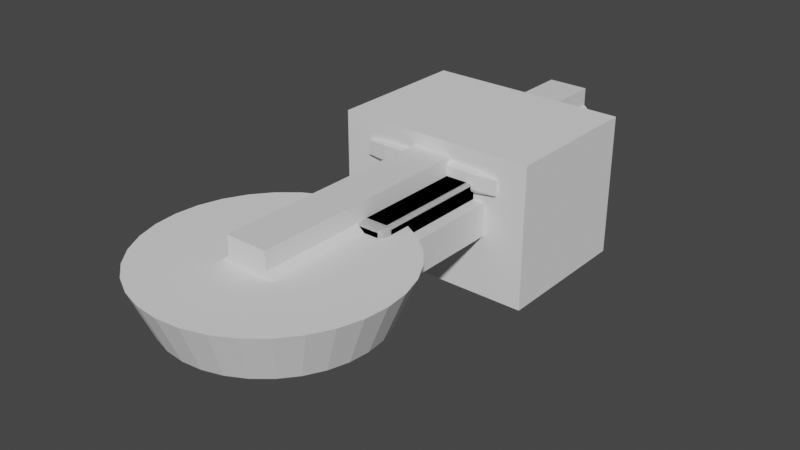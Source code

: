 # Source: deutsch_trim_servo_bracket.blend  (saved by Blender 3.2.14; exported with 4.5.12 LTS)
import bpy
from mathutils import Matrix  # noqa: F401  (used for matrix-valued properties, if any)

bpy.ops.wm.read_factory_settings(use_empty=True)
scene = bpy.context.scene
scene.name = 'Scene'

# ---- collections
col_collection = bpy.data.collections.new('Collection'); scene.collection.children.link(col_collection)

# ---- materials (node trees are filled in below, after node groups)
mat_material = bpy.data.materials.new('Material')
mat_material.alpha_threshold = 0.0
mat_material.use_transparent_shadow = False
mat_material.roughness = 0.5
mat_material.line_color = (0.0, 0.0, 0.0, 1.0)

# ---- material node trees
mat_material.use_nodes = True; mat_material.node_tree.nodes.clear()
_N = mat_material.node_tree.nodes; _L = mat_material.node_tree.links
n0 = _N.new('ShaderNodeOutputMaterial'); n0.name = 'Material Output'; n0.location = (300, 300)
n1 = _N.new('ShaderNodeBsdfPrincipled'); n1.name = 'Principled BSDF'; n1.location = (10, 300)
n1.distribution = 'GGX'
n1.subsurface_method = 'RANDOM_WALK_SKIN'
n1.inputs[3].default_value = 1.45
n1.inputs[27].default_value = (0.0, 0.0, 0.0, 1.0)
n1.inputs[28].default_value = 1.0
_L.new(n1.outputs[0], n0.inputs[0])
n0.is_active_output = True

# ---- world
world_world = bpy.data.worlds.new('World'); scene.world = world_world
world_world.use_nodes = True; world_world.node_tree.nodes.clear()
_N = world_world.node_tree.nodes; _L = world_world.node_tree.links
n0 = _N.new('ShaderNodeOutputWorld'); n0.name = 'World Output'; n0.location = (300, 300)
n1 = _N.new('ShaderNodeBackground'); n1.name = 'Background'; n1.location = (10, 300)
n1.inputs[0].default_value = (0.05088, 0.05088, 0.05088, 1.0)
_L.new(n1.outputs[0], n0.inputs[0])
n0.is_active_output = True
world_world.color = (0.05088, 0.05088, 0.05088)
world_world.use_sun_shadow = False
world_world.sun_shadow_jitter_overblur = 0.0

# ---- meshes
me_cube = bpy.data.meshes.new('Cube')
me_cube.from_pydata([(1.0, 1.0, 1.7), (1.0, 1.0, 0.0), (1.0, -1.096, 1.7), (1.0, -1.096, 0.0), (-1.0, 1.0, 1.7), (-1.0, 1.0, 0.0), (-1.0, -1.096, 1.7), (-1.0, -1.096, 0.0)], [], [(0, 4, 6, 2), (3, 2, 6, 7), (7, 6, 4, 5), (5, 1, 3, 7), (1, 0, 2, 3), (5, 4, 0, 1)])
_uv = me_cube.uv_layers.new(name='UVMap')
_uv.uv.foreach_set('vector', [0.625, 0.5, 0.875, 0.5, 0.875, 0.75, 0.625, 0.75, 0.375, 0.75, 0.625, 0.75, 0.625, 1.0, 0.375, 1.0, 0.375, 0.0, 0.625, 0.0, 0.625, 0.25, 0.375, 0.25, 0.125, 0.5, 0.375, 0.5, 0.375, 0.75, 0.125, 0.75, 0.375, 0.5, 0.625, 0.5, 0.625, 0.75, 0.375, 0.75, 0.375, 0.25, 0.625, 0.25, 0.625, 0.5, 0.375, 0.5])
me_cube.materials.append(mat_material)
me_cube.use_mirror_vertex_groups = False
me_cube.update()
me_cube_001 = bpy.data.meshes.new('Cube.001')
me_cube_001.from_pydata([(1.0, 1.0, 2.0), (1.0, 1.0, 0.0), (1.0, -1.0, 2.0), (1.0, -1.0, 0.0), (-1.0, 1.0, 2.0), (-1.0, 1.0, 0.0), (-1.0, -1.0, 2.0), (-1.0, -1.0, 0.0)], [], [(0, 4, 6, 2), (3, 2, 6, 7), (7, 6, 4, 5), (5, 1, 3, 7), (1, 0, 2, 3), (5, 4, 0, 1)])
_uv = me_cube_001.uv_layers.new(name='UVMap')
_uv.uv.foreach_set('vector', [0.625, 0.5, 0.875, 0.5, 0.875, 0.75, 0.625, 0.75, 0.375, 0.75, 0.625, 0.75, 0.625, 1.0, 0.375, 1.0, 0.375, 0.0, 0.625, 0.0, 0.625, 0.25, 0.375, 0.25, 0.125, 0.5, 0.375, 0.5, 0.375, 0.75, 0.125, 0.75, 0.375, 0.5, 0.625, 0.5, 0.625, 0.75, 0.375, 0.75, 0.375, 0.25, 0.625, 0.25, 0.625, 0.5, 0.375, 0.5])
me_cube_001.materials.append(mat_material)
me_cube_001.use_mirror_vertex_groups = False
me_cube_001.update()
me_cube_002 = bpy.data.meshes.new('Cube.002')
me_cube_002.from_pydata([(1.0, 1.0, 2.0), (1.0, 1.24, 0.0), (1.0, -1.626, 2.0), (1.0, -1.626, 0.0), (-1.0, 1.24, 0.0), (-1.0, -1.626, 2.0), (-1.0, -1.626, 0.0), (-1.0, 1.0, 2.0)], [], [(5, 7, 4, 6), (1, 0, 2, 3), (3, 2, 5, 6), (1, 4, 7, 0), (3, 6, 4, 1), (2, 0, 7, 5)])
_uv = me_cube_002.uv_layers.new(name='UVMap')
_uv.uv.foreach_set('vector', [0.0, 0.0, 0.0, 0.0, 0.0, 0.0, 0.0, 0.0, 0.375, 0.5, 0.625, 0.5, 0.625, 0.75, 0.375, 0.75, 0.375, 0.75, 0.625, 0.75, 0.0, 0.0, 0.0, 0.0, 0.375, 0.5, 0.0, 0.0, 0.0, 0.0, 0.625, 0.5, 0.375, 0.75, 0.0, 0.0, 0.0, 0.0, 0.375, 0.5, 0.625, 0.75, 0.625, 0.5, 0.0, 0.0, 0.0, 0.0])
me_cube_002.materials.append(mat_material)
me_cube_002.use_mirror_vertex_groups = False
me_cube_002.update()
me_cube_003 = bpy.data.meshes.new('Cube.003')
me_cube_003.from_pydata([(1.0, 1.0, 2.0), (0.6648, 1.0, 0.0), (1.0, -1.0, 2.0), (0.6648, -1.0, 0.0), (-1.0, 1.0, 2.0), (-0.6648, 1.0, 0.0), (-1.0, -1.0, 2.0), (-0.6648, -1.0, 0.0), (-0.6648, 1.0, -3.62), (-0.6648, -1.0, -3.62), (0.6648, 1.0, -3.62), (0.6648, -1.0, -3.62), (0.9982, 1.0, 1.783), (-0.9982, -1.0, 1.783), (0.9982, -1.0, 1.783), (-0.9982, 1.0, 1.783)], [], [(0, 4, 6, 2), (14, 2, 6, 13), (13, 6, 4, 15), (7, 5, 8, 9), (12, 0, 2, 14), (15, 4, 0, 12), (8, 10, 11, 9), (1, 3, 11, 10), (5, 1, 10, 8), (3, 7, 9, 11), (5, 15, 12, 1), (1, 12, 14, 3), (7, 13, 15, 5), (3, 14, 13, 7)])
_uv = me_cube_003.uv_layers.new(name='UVMap')
_uv.uv.foreach_set('vector', [0.625, 0.5, 0.875, 0.5, 0.875, 0.75, 0.625, 0.75, 0.5979, 0.75, 0.625, 0.75, 0.625, 1.0, 0.5979, 1.0, 0.5979, 0.0, 0.625, 0.0, 0.625, 0.25, 0.5979, 0.25, 0.375, 0.0, 0.375, 0.25, 0.375, 0.25, 0.375, 0.0, 0.5979, 0.5, 0.625, 0.5, 0.625, 0.75, 0.5979, 0.75, 0.5979, 0.25, 0.625, 0.25, 0.625, 0.5, 0.5979, 0.5, 0.125, 0.5, 0.375, 0.5, 0.375, 0.75, 0.125, 0.75, 0.375, 0.5, 0.375, 0.75, 0.375, 0.75, 0.375, 0.5, 0.375, 0.25, 0.375, 0.5, 0.375, 0.5, 0.375, 0.25, 0.375, 0.75, 0.375, 1.0, 0.375, 1.0, 0.375, 0.75, 0.375, 0.25, 0.5979, 0.25, 0.5979, 0.5, 0.375, 0.5, 0.375, 0.5, 0.5979, 0.5, 0.5979, 0.75, 0.375, 0.75, 0.375, 0.0, 0.5979, 0.0, 0.5979, 0.25, 0.375, 0.25, 0.375, 0.75, 0.5979, 0.75, 0.5979, 1.0, 0.375, 1.0])
me_cube_003.materials.append(mat_material)
me_cube_003.use_mirror_vertex_groups = False
me_cube_003.update()
me_cube_006 = bpy.data.meshes.new('Cube.006')
me_cube_006.from_pydata([(-1.0, -1.0, -1.0), (-1.0, -1.0, 1.0), (-1.0, 1.0, -1.0), (-1.0, 1.0, 1.0), (1.0, -1.0, -1.0), (1.0, -1.0, 1.0), (1.0, 1.0, -1.0), (1.0, 1.0, 1.0)], [], [(0, 1, 3, 2), (2, 3, 7, 6), (6, 7, 5, 4), (4, 5, 1, 0), (2, 6, 4, 0), (7, 3, 1, 5)])
_uv = me_cube_006.uv_layers.new(name='UVMap')
_uv.uv.foreach_set('vector', [0.375, 0.0, 0.625, 0.0, 0.625, 0.25, 0.375, 0.25, 0.375, 0.25, 0.625, 0.25, 0.625, 0.5, 0.375, 0.5, 0.375, 0.5, 0.625, 0.5, 0.625, 0.75, 0.375, 0.75, 0.375, 0.75, 0.625, 0.75, 0.625, 1.0, 0.375, 1.0, 0.125, 0.5, 0.375, 0.5, 0.375, 0.75, 0.125, 0.75, 0.625, 0.5, 0.875, 0.5, 0.875, 0.75, 0.625, 0.75])
me_cube_006.update()
me_cube_005 = bpy.data.meshes.new('Cube.005')
me_cube_005.from_pydata([(-1.0, -4.647, 5.803), (-1.0, -4.647, 7.803), (-1.0, -2.647, 5.803), (-1.0, -2.647, 7.803), (1.0, -4.647, 5.803), (1.0, -4.647, 7.803), (1.0, -2.647, 5.803), (1.0, -2.647, 7.803)], [], [(0, 1, 3, 2), (2, 3, 7, 6), (6, 7, 5, 4), (4, 5, 1, 0), (2, 6, 4, 0), (7, 3, 1, 5)])
_uv = me_cube_005.uv_layers.new(name='UVMap')
_uv.uv.foreach_set('vector', [0.375, 0.0, 0.625, 0.0, 0.625, 0.25, 0.375, 0.25, 0.375, 0.25, 0.625, 0.25, 0.625, 0.5, 0.375, 0.5, 0.375, 0.5, 0.625, 0.5, 0.625, 0.75, 0.375, 0.75, 0.375, 0.75, 0.625, 0.75, 0.625, 1.0, 0.375, 1.0, 0.125, 0.5, 0.375, 0.5, 0.375, 0.75, 0.125, 0.75, 0.625, 0.5, 0.875, 0.5, 0.875, 0.75, 0.625, 0.75])
me_cube_005.update()
me_cube_007 = bpy.data.meshes.new('Cube.007')
me_cube_007.from_pydata([(-1.0, 0.0, -1.0), (-1.0, 0.0, 1.0), (-1.0, 2.0, -1.0), (-1.0, 2.0, 1.0), (1.0, 0.0, -1.0), (1.0, 0.0, 1.0), (1.0, 2.0, -1.0), (1.0, 2.0, 1.0)], [], [(0, 1, 3, 2), (2, 3, 7, 6), (6, 7, 5, 4), (4, 5, 1, 0), (2, 6, 4, 0), (7, 3, 1, 5)])
_uv = me_cube_007.uv_layers.new(name='UVMap')
_uv.uv.foreach_set('vector', [0.375, 0.0, 0.625, 0.0, 0.625, 0.25, 0.375, 0.25, 0.375, 0.25, 0.625, 0.25, 0.625, 0.5, 0.375, 0.5, 0.375, 0.5, 0.625, 0.5, 0.625, 0.75, 0.375, 0.75, 0.375, 0.75, 0.625, 0.75, 0.625, 1.0, 0.375, 1.0, 0.125, 0.5, 0.375, 0.5, 0.375, 0.75, 0.125, 0.75, 0.625, 0.5, 0.875, 0.5, 0.875, 0.75, 0.625, 0.75])
me_cube_007.update()
me_cylinder = bpy.data.meshes.new('Cylinder')
me_cylinder.from_pydata([(-3.476e-09, 0.8334, -1.0), (0.0, 1.0, 1.0), (0.1626, 0.8174, -1.0), (0.1951, 0.9808, 1.0), (0.3189, 0.7699, -1.0), (0.3827, 0.9239, 1.0), (0.463, 0.6929, -1.0), (0.5556, 0.8315, 1.0), (0.5893, 0.5893, -1.0), (0.7071, 0.7071, 1.0), (0.6929, 0.463, -1.0), (0.8315, 0.5556, 1.0), (0.7699, 0.3189, -1.0), (0.9239, 0.3827, 1.0), (0.8174, 0.1626, -1.0), (0.9808, 0.1951, 1.0), (0.8334, -7.615e-08, -1.0), (1.0, -4.371e-08, 1.0), (0.8174, -0.1626, -1.0), (0.9808, -0.1951, 1.0), (0.7699, -0.3189, -1.0), (0.9239, -0.3827, 1.0), (0.6929, -0.463, -1.0), (0.8315, -0.5556, 1.0), (0.5893, -0.5893, -1.0), (0.7071, -0.7071, 1.0), (0.463, -0.6929, -1.0), (0.5556, -0.8315, 1.0), (0.3189, -0.7699, -1.0), (0.3827, -0.9239, 1.0), (0.1626, -0.8174, -1.0), (0.1951, -0.9808, 1.0), (-7.633e-08, -0.8334, -1.0), (-8.742e-08, -1.0, 1.0), (-0.1626, -0.8174, -1.0), (-0.1951, -0.9808, 1.0), (-0.3189, -0.7699, -1.0), (-0.3827, -0.9239, 1.0), (-0.463, -0.6929, -1.0), (-0.5556, -0.8315, 1.0), (-0.5893, -0.5893, -1.0), (-0.7071, -0.7071, 1.0), (-0.6929, -0.463, -1.0), (-0.8315, -0.5556, 1.0), (-0.7699, -0.3189, -1.0), (-0.9239, -0.3827, 1.0), (-0.8174, -0.1626, -1.0), (-0.9808, -0.1951, 1.0), (-0.8334, -2.979e-08, -1.0), (-1.0, 1.192e-08, 1.0), (-0.8174, 0.1626, -1.0), (-0.9808, 0.1951, 1.0), (-0.7699, 0.3189, -1.0), (-0.9239, 0.3827, 1.0), (-0.6929, 0.463, -1.0), (-0.8315, 0.5556, 1.0), (-0.5893, 0.5893, -1.0), (-0.7071, 0.7071, 1.0), (-0.463, 0.6929, -1.0), (-0.5556, 0.8315, 1.0), (-0.3189, 0.7699, -1.0), (-0.3827, 0.9239, 1.0), (-0.1626, 0.8174, -1.0), (-0.1951, 0.9808, 1.0)], [], [(0, 1, 3, 2), (2, 3, 5, 4), (4, 5, 7, 6), (6, 7, 9, 8), (8, 9, 11, 10), (10, 11, 13, 12), (12, 13, 15, 14), (14, 15, 17, 16), (16, 17, 19, 18), (18, 19, 21, 20), (20, 21, 23, 22), (22, 23, 25, 24), (24, 25, 27, 26), (26, 27, 29, 28), (28, 29, 31, 30), (30, 31, 33, 32), (32, 33, 35, 34), (34, 35, 37, 36), (36, 37, 39, 38), (38, 39, 41, 40), (40, 41, 43, 42), (42, 43, 45, 44), (44, 45, 47, 46), (46, 47, 49, 48), (48, 49, 51, 50), (50, 51, 53, 52), (52, 53, 55, 54), (54, 55, 57, 56), (56, 57, 59, 58), (58, 59, 61, 60), (3, 1, 63, 61, 59, 57, 55, 53, 51, 49, 47, 45, 43, 41, 39, 37, 35, 33, 31, 29, 27, 25, 23, 21, 19, 17, 15, 13, 11, 9, 7, 5), (60, 61, 63, 62), (62, 63, 1, 0), (0, 2, 4, 6, 8, 10, 12, 14, 16, 18, 20, 22, 24, 26, 28, 30, 32, 34, 36, 38, 40, 42, 44, 46, 48, 50, 52, 54, 56, 58, 60, 62)])
_uv = me_cylinder.uv_layers.new(name='UVMap')
_uv.uv.foreach_set('vector', [1.0, 0.5, 1.0, 1.0, 0.9688, 1.0, 0.9688, 0.5, 0.9688, 0.5, 0.9688, 1.0, 0.9375, 1.0, 0.9375, 0.5, 0.9375, 0.5, 0.9375, 1.0, 0.9062, 1.0, 0.9062, 0.5, 0.9062, 0.5, 0.9062, 1.0, 0.875, 1.0, 0.875, 0.5, 0.875, 0.5, 0.875, 1.0, 0.8438, 1.0, 0.8438, 0.5, 0.8438, 0.5, 0.8438, 1.0, 0.8125, 1.0, 0.8125, 0.5, 0.8125, 0.5, 0.8125, 1.0, 0.7812, 1.0, 0.7812, 0.5, 0.7812, 0.5, 0.7812, 1.0, 0.75, 1.0, 0.75, 0.5, 0.75, 0.5, 0.75, 1.0, 0.7188, 1.0, 0.7188, 0.5, 0.7188, 0.5, 0.7188, 1.0, 0.6875, 1.0, 0.6875, 0.5, 0.6875, 0.5, 0.6875, 1.0, 0.6562, 1.0, 0.6562, 0.5, 0.6562, 0.5, 0.6562, 1.0, 0.625, 1.0, 0.625, 0.5, 0.625, 0.5, 0.625, 1.0, 0.5938, 1.0, 0.5938, 0.5, 0.5938, 0.5, 0.5938, 1.0, 0.5625, 1.0, 0.5625, 0.5, 0.5625, 0.5, 0.5625, 1.0, 0.5312, 1.0, 0.5312, 0.5, 0.5312, 0.5, 0.5312, 1.0, 0.5, 1.0, 0.5, 0.5, 0.5, 0.5, 0.5, 1.0, 0.4688, 1.0, 0.4688, 0.5, 0.4688, 0.5, 0.4688, 1.0, 0.4375, 1.0, 0.4375, 0.5, 0.4375, 0.5, 0.4375, 1.0, 0.4062, 1.0, 0.4062, 0.5, 0.4062, 0.5, 0.4062, 1.0, 0.375, 1.0, 0.375, 0.5, 0.375, 0.5, 0.375, 1.0, 0.3438, 1.0, 0.3438, 0.5, 0.3438, 0.5, 0.3438, 1.0, 0.3125, 1.0, 0.3125, 0.5, 0.3125, 0.5, 0.3125, 1.0, 0.2812, 1.0, 0.2812, 0.5, 0.2812, 0.5, 0.2812, 1.0, 0.25, 1.0, 0.25, 0.5, 0.25, 0.5, 0.25, 1.0, 0.2188, 1.0, 0.2188, 0.5, 0.2188, 0.5, 0.2188, 1.0, 0.1875, 1.0, 0.1875, 0.5, 0.1875, 0.5, 0.1875, 1.0, 0.1562, 1.0, 0.1562, 0.5, 0.1562, 0.5, 0.1562, 1.0, 0.125, 1.0, 0.125, 0.5, 0.125, 0.5, 0.125, 1.0, 0.09375, 1.0, 0.09375, 0.5, 0.09375, 0.5, 0.09375, 1.0, 0.0625, 1.0, 0.0625, 0.5, 0.2968, 0.4854, 0.25, 0.49, 0.2032, 0.4854, 0.1582, 0.4717, 0.1167, 0.4496, 0.08029, 0.4197, 0.05045, 0.3833, 0.02827, 0.3418, 0.01461, 0.2968, 0.01, 0.25, 0.01461, 0.2032, 0.02827, 0.1582, 0.05045, 0.1167, 0.08029, 0.08029, 0.1167, 0.05045, 0.1582, 0.02827, 0.2032, 0.01461, 0.25, 0.01, 0.2968, 0.01461, 0.3418, 0.02827, 0.3833, 0.05045, 0.4197, 0.08029, 0.4496, 0.1167, 0.4717, 0.1582, 0.4854, 0.2032, 0.49, 0.25, 0.4854, 0.2968, 0.4717, 0.3418, 0.4496, 0.3833, 0.4197, 0.4197, 0.3833, 0.4496, 0.3418, 0.4717, 0.0625, 0.5, 0.0625, 1.0, 0.03125, 1.0, 0.03125, 0.5, 0.03125, 0.5, 0.03125, 1.0, 0.0, 1.0, 0.0, 0.5, 0.75, 0.49, 0.7968, 0.4854, 0.8418, 0.4717, 0.8833, 0.4496, 0.9197, 0.4197, 0.9496, 0.3833, 0.9717, 0.3418, 0.9854, 0.2968, 0.99, 0.25, 0.9854, 0.2032, 0.9717, 0.1582, 0.9496, 0.1167, 0.9197, 0.08029, 0.8833, 0.05045, 0.8418, 0.02827, 0.7968, 0.01461, 0.75, 0.01, 0.7032, 0.01461, 0.6582, 0.02827, 0.6167, 0.05045, 0.5803, 0.08029, 0.5504, 0.1167, 0.5283, 0.1582, 0.5146, 0.2032, 0.51, 0.25, 0.5146, 0.2968, 0.5283, 0.3418, 0.5504, 0.3833, 0.5803, 0.4197, 0.6167, 0.4496, 0.6582, 0.4717, 0.7032, 0.4854])
me_cylinder.update()

# ---- objects
ob_cube = bpy.data.objects.new('Cube', me_cube)
ob_cube_001 = bpy.data.objects.new('Cube.001', me_cube_001)
ob_cube_002 = bpy.data.objects.new('Cube.002', me_cube_002)
ob_cube_003 = bpy.data.objects.new('Cube.003', me_cube_003)
ob_cube_005 = bpy.data.objects.new('Cube.005', me_cube_006)
ob_cube_004 = bpy.data.objects.new('Cube.004', me_cube_005)
ob_cube_006 = bpy.data.objects.new('Cube.006', me_cube_007)
ob_cylinder = bpy.data.objects.new('Cylinder', me_cylinder)

# ---- transforms, parenting, visibility, modifiers, constraints
ob_cube.location = (0.0, 0.0, 0.0)
ob_cube.scale = (10.0, 24.0, 5.0)
ob_cube.lock_rotations_4d = False
ob_cube.empty_display_type = 'ARROWS'
ob_cube.lineart.crease_threshold = 0.0
_m = ob_cube.modifiers.new('Bevel', 'BEVEL')
_m.segments = 4
_m = ob_cube.modifiers.new('Boolean', 'BOOLEAN')
_m.object = ob_cube_001
_m = ob_cube.modifiers.new('Boolean.001', 'BOOLEAN')
_m.object = ob_cube_002
_m = ob_cube.modifiers.new('Boolean.002', 'BOOLEAN')
_m.object = ob_cube_003
_m = ob_cube.modifiers.new('Boolean.003', 'BOOLEAN')
_m.object = ob_cube_004
_m = ob_cube.modifiers.new('Boolean.004', 'BOOLEAN')
_m.object = ob_cube_005
_m = ob_cube.modifiers.new('Boolean.005', 'BOOLEAN')
_m.object = ob_cube_006
_m = ob_cube.modifiers.new('Mirror', 'MIRROR')
_m.use_axis = (True, True, False)
ob_cube_001.location = (0.0, -2.925, 3.0)
ob_cube_001.scale = (12.5, 20.0, 1.0)
ob_cube_001.lock_rotations_4d = False
ob_cube_001.empty_display_type = 'ARROWS'
ob_cube_001.lineart.crease_threshold = 0.0
ob_cube_002.location = (0.0, 0.0, -2.0)
ob_cube_002.scale = (12.5, 18.75, 2.5)
ob_cube_002.lock_rotations_4d = False
ob_cube_002.empty_display_type = 'ARROWS'
ob_cube_002.lineart.crease_threshold = 0.0
_m = ob_cube_002.modifiers.new('Boolean', 'BOOLEAN')
_m.object = ob_cylinder
ob_cube_003.location = (0.0, 0.0, 8.286)
ob_cube_003.rotation_euler = (0.0, 3.142, 0.0)
ob_cube_003.scale = (6.571, 48.23, 1.05)
ob_cube_003.lock_rotations_4d = False
ob_cube_003.empty_display_type = 'ARROWS'
ob_cube_003.lineart.crease_threshold = 0.0
ob_cube_005.location = (0.0, 0.0, 8.997)
ob_cube_005.scale = (15.29, 1.0, 2.155)
_m = ob_cube_005.modifiers.new('Bevel', 'BEVEL')
_m.width = 0.28
_m.width_pct = 0.28
ob_cube_004.location = (0.0, 0.0, 0.0)
ob_cube_004.scale = (3.463, 4.591, 1.0)
_m = ob_cube_004.modifiers.new('Bevel', 'BEVEL')
_m.width = 0.4
_m.width_pct = 0.4
_m.segments = 2
ob_cube_006.location = (0.0, 0.0, 0.0)
ob_cube_006.scale = (21.45, 15.56, 15.0)
ob_cylinder.location = (0.0, -42.29, 1.958)
ob_cylinder.scale = (25.0, 25.0, 5.0)

# ---- collection membership
col_collection.objects.link(ob_cube)
col_collection.objects.link(ob_cube_001)
col_collection.objects.link(ob_cube_002)
col_collection.objects.link(ob_cube_003)
col_collection.objects.link(ob_cube_005)
col_collection.objects.link(ob_cube_004)
col_collection.objects.link(ob_cube_006)
col_collection.objects.link(ob_cylinder)

# ---- scene / render settings (as saved in the file)
scene.frame_start = 1; scene.frame_end = 250; scene.frame_set(1)
scene.render.engine = 'BLENDER_EEVEE_NEXT'
scene.cycles.sampling_pattern = 'TABULATED_SOBOL'
scene.cycles.use_light_tree = False
scene.view_settings.view_transform = 'Filmic'
bpy.context.view_layer.update()

# ---- added for rendering (the .blend has no active camera and no usable light): camera, sun
cam_auto = bpy.data.cameras.new('AutoCamera')
cam_auto.lens = 50.0
cam_auto.sensor_width = 36.0
cam_auto.clip_end = 2101.16
ob_auto_camera = bpy.data.objects.new('AutoCamera', cam_auto)
scene.collection.objects.link(ob_auto_camera)
ob_auto_camera.location = (119.724, -153.198, 95.7795)
ob_auto_camera.rotation_euler = (1.09748, -7.21219e-08, 0.694738)
scene.camera = ob_auto_camera
light_auto_sun = bpy.data.lights.new('AutoSun', 'SUN')
light_auto_sun.energy = 3.0
light_auto_sun.angle = 0.0523599
ob_auto_sun = bpy.data.objects.new('AutoSun', light_auto_sun)
scene.collection.objects.link(ob_auto_sun)
ob_auto_sun.rotation_euler = (0.872665, 0.174533, 0.523599)
bpy.context.view_layer.update()
